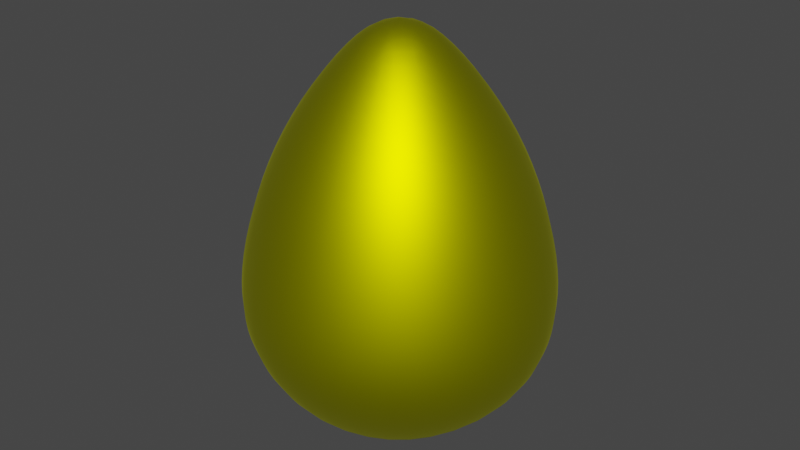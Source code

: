 # Source: Egg.blend  (saved by Blender 2.92.15; exported with 4.5.12 LTS)
import bpy
from mathutils import Matrix  # noqa: F401  (used for matrix-valued properties, if any)

bpy.ops.wm.read_factory_settings(use_empty=True)
scene = bpy.context.scene
scene.name = 'Scene'

# ---- collections
col_collection = bpy.data.collections.new('Collection'); scene.collection.children.link(col_collection)

# ---- materials (node trees are filled in below, after node groups)
mat_material_001 = bpy.data.materials.new('Material.001')
mat_material_001.use_transparent_shadow = False

# ---- material node trees
mat_material_001.use_nodes = True; mat_material_001.node_tree.nodes.clear()
_N = mat_material_001.node_tree.nodes; _L = mat_material_001.node_tree.links
n0 = _N.new('ShaderNodeBsdfPrincipled'); n0.name = 'Principled BSDF'; n0.location = (10, 300)
n0.distribution = 'GGX'
n0.subsurface_method = 'BURLEY'
n0.inputs[0].default_value = (0.7882, 0.8, 0.0, 1.0)
n0.inputs[1].default_value = 1.0
n0.inputs[3].default_value = 1.45
n0.inputs[13].default_value = 1.0
n0.inputs[27].default_value = (0.0, 0.0, 0.0, 1.0)
n0.inputs[28].default_value = 1.0
n1 = _N.new('ShaderNodeOutputMaterial'); n1.name = 'Material Output'; n1.location = (300, 300)
_L.new(n0.outputs[0], n1.inputs[0])
n1.is_active_output = True

# ---- world
world_world = bpy.data.worlds.new('World'); scene.world = world_world
world_world.use_nodes = True; world_world.node_tree.nodes.clear()
_N = world_world.node_tree.nodes; _L = world_world.node_tree.links
n0 = _N.new('ShaderNodeOutputWorld'); n0.name = 'World Output'; n0.location = (300, 300)
n1 = _N.new('ShaderNodeBackground'); n1.name = 'Background'; n1.location = (10, 300)
n1.inputs[0].default_value = (0.05088, 0.05088, 0.05088, 1.0)
_L.new(n1.outputs[0], n0.inputs[0])
n0.is_active_output = True
world_world.color = (0.05088, 0.05088, 0.05088)
world_world.use_sun_shadow = False
world_world.sun_shadow_jitter_overblur = 0.0

# ---- meshes
me_sphere = bpy.data.meshes.new('Sphere')
me_sphere.from_pydata([(0.0, 0.309, 1.289), (0.2185, 0.2185, 1.289), (0.4156, 0.4156, 1.006), (0.5721, 0.5721, 0.6732), (0.6725, 0.6725, 0.309), (0.7071, 0.7071, -4.371e-08), (0.6725, 0.6725, -0.2544), (0.5721, 0.5721, -0.4459), (0.4156, 0.4156, -0.5979), (0.2185, 0.2185, -0.6954), (0.309, -3.19e-07, 1.289), (0.5878, -3.339e-07, 1.006), (0.809, -3.637e-07, 0.6732), (0.9511, -3.339e-07, 0.309), (1.0, -3.637e-07, -4.371e-08), (0.9511, -3.637e-07, -0.2544), (0.809, -3.637e-07, -0.4459), (0.5878, -3.041e-07, -0.5979), (0.309, -3.041e-07, -0.6954), (0.2185, -0.2185, 1.289), (0.4156, -0.4156, 1.006), (0.5721, -0.5721, 0.6732), (0.6725, -0.6725, 0.309), (0.7071, -0.7071, -4.371e-08), (0.6725, -0.6725, -0.2212), (0.5721, -0.5721, -0.4376), (0.4156, -0.4156, -0.6094), (0.2185, -0.2185, -0.7196), (6.887e-09, -0.309, 1.289), (-8.014e-09, -0.5878, 1.006), (-3.782e-08, -0.809, 0.6732), (-8.014e-09, -0.9511, 0.309), (-8.014e-09, -1.0, -4.371e-08), (-4.47e-08, -0.9511, -0.2212), (-4.47e-08, -0.809, -0.4376), (1.49e-08, -0.5878, -0.6094), (1.49e-08, -0.309, -0.7196), (0.0, -3.278e-07, -0.7576), (-2.304e-07, -5.562e-07, 1.474), (-0.2185, -0.2185, 1.289), (-0.4156, -0.4156, 1.006), (-0.5721, -0.5721, 0.6732), (-0.6725, -0.6725, 0.309), (-0.7071, -0.7071, -4.371e-08), (-0.6725, -0.6725, -0.2212), (-0.5721, -0.5721, -0.4376), (-0.4156, -0.4156, -0.6094), (-0.2185, -0.2185, -0.7196), (-0.309, -3.19e-07, 1.289), (-0.5878, -3.339e-07, 1.006), (-0.809, -3.637e-07, 0.6732), (-0.9511, -3.339e-07, 0.309), (-1.0, -3.339e-07, -4.371e-08), (-0.9511, -3.576e-07, -0.2212), (-0.809, -3.576e-07, -0.4376), (-0.5878, -3.576e-07, -0.6094), (-0.309, -3.278e-07, -0.7196), (-0.2185, 0.2185, 1.289), (-0.4156, 0.4156, 1.006), (-0.5721, 0.5721, 0.6732), (-0.6725, 0.6725, 0.309), (-0.7071, 0.7071, -4.371e-08), (-0.6725, 0.6725, -0.2212), (-0.5721, 0.5721, -0.4376), (-0.4156, 0.4156, -0.6094), (-0.2185, 0.2185, -0.7196), (-8.014e-09, 0.5878, 1.006), (-8.014e-09, 0.809, 0.6732), (-3.782e-08, 0.9511, 0.309), (-3.782e-08, 1.0, -4.371e-08), (-8.014e-09, 0.9511, -0.2544), (-8.014e-09, 0.809, -0.4459), (-3.782e-08, 0.5878, -0.5979), (-8.014e-09, 0.309, -0.6954)], [], [(71, 70, 6, 7), (68, 67, 3, 4), (0, 38, 1), (72, 71, 7, 8), (69, 68, 4, 5), (66, 0, 1, 2), (73, 72, 8, 9), (70, 69, 5, 6), (67, 66, 2, 3), (37, 73, 9), (7, 6, 15, 16), (4, 3, 12, 13), (1, 38, 10), (8, 7, 16, 17), (5, 4, 13, 14), (2, 1, 10, 11), (9, 8, 17, 18), (6, 5, 14, 15), (3, 2, 11, 12), (37, 9, 18), (12, 11, 20, 21), (37, 18, 27), (16, 15, 24, 25), (13, 12, 21, 22), (10, 38, 19), (17, 16, 25, 26), (14, 13, 22, 23), (11, 10, 19, 20), (18, 17, 26, 27), (15, 14, 23, 24), (24, 23, 32, 33), (21, 20, 29, 30), (37, 27, 36), (25, 24, 33, 34), (22, 21, 30, 31), (19, 38, 28), (26, 25, 34, 35), (23, 22, 31, 32), (20, 19, 28, 29), (27, 26, 35, 36), (29, 28, 39, 40), (36, 35, 46, 47), (33, 32, 43, 44), (30, 29, 40, 41), (37, 36, 47), (34, 33, 44, 45), (31, 30, 41, 42), (28, 38, 39), (35, 34, 45, 46), (32, 31, 42, 43), (46, 45, 54, 55), (43, 42, 51, 52), (40, 39, 48, 49), (47, 46, 55, 56), (44, 43, 52, 53), (41, 40, 49, 50), (37, 47, 56), (45, 44, 53, 54), (42, 41, 50, 51), (39, 38, 48), (51, 50, 59, 60), (48, 38, 57), (55, 54, 63, 64), (52, 51, 60, 61), (49, 48, 57, 58), (56, 55, 64, 65), (53, 52, 61, 62), (50, 49, 58, 59), (37, 56, 65), (54, 53, 62, 63), (63, 62, 70, 71), (60, 59, 67, 68), (57, 38, 0), (64, 63, 71, 72), (61, 60, 68, 69), (58, 57, 0, 66), (65, 64, 72, 73), (62, 61, 69, 70), (59, 58, 66, 67), (37, 65, 73)])
me_sphere.polygons.foreach_set('use_smooth', [True] * 80)
_uv = me_sphere.uv_layers.new(name='UVMap')
_uv.uv.foreach_set('vector', [0.75, 0.3, 0.75, 0.4, 0.625, 0.4, 0.625, 0.3, 0.75, 0.6, 0.75, 0.7, 0.625, 0.7, 0.625, 0.6, 0.75, 0.9, 0.6875, 1.0, 0.625, 0.9, 0.75, 0.2, 0.75, 0.3, 0.625, 0.3, 0.625, 0.2, 0.75, 0.5, 0.75, 0.6, 0.625, 0.6, 0.625, 0.5, 0.75, 0.8, 0.75, 0.9, 0.625, 0.9, 0.625, 0.8, 0.75, 0.1, 0.75, 0.2, 0.625, 0.2, 0.625, 0.1, 0.75, 0.4, 0.75, 0.5, 0.625, 0.5, 0.625, 0.4, 0.75, 0.7, 0.75, 0.8, 0.625, 0.8, 0.625, 0.7, 0.6875, 0.0, 0.75, 0.1, 0.625, 0.1, 0.625, 0.3, 0.625, 0.4, 0.5, 0.4, 0.5, 0.3, 0.625, 0.6, 0.625, 0.7, 0.5, 0.7, 0.5, 0.6, 0.625, 0.9, 0.5625, 1.0, 0.5, 0.9, 0.625, 0.2, 0.625, 0.3, 0.5, 0.3, 0.5, 0.2, 0.625, 0.5, 0.625, 0.6, 0.5, 0.6, 0.5, 0.5, 0.625, 0.8, 0.625, 0.9, 0.5, 0.9, 0.5, 0.8, 0.625, 0.1, 0.625, 0.2, 0.5, 0.2, 0.5, 0.1, 0.625, 0.4, 0.625, 0.5, 0.5, 0.5, 0.5, 0.4, 0.625, 0.7, 0.625, 0.8, 0.5, 0.8, 0.5, 0.7, 0.5625, 0.0, 0.625, 0.1, 0.5, 0.1, 0.5, 0.7, 0.5, 0.8, 0.375, 0.8, 0.375, 0.7, 0.4375, 0.0, 0.5, 0.1, 0.375, 0.1, 0.5, 0.3, 0.5, 0.4, 0.375, 0.4, 0.375, 0.3, 0.5, 0.6, 0.5, 0.7, 0.375, 0.7, 0.375, 0.6, 0.5, 0.9, 0.4375, 1.0, 0.375, 0.9, 0.5, 0.2, 0.5, 0.3, 0.375, 0.3, 0.375, 0.2, 0.5, 0.5, 0.5, 0.6, 0.375, 0.6, 0.375, 0.5, 0.5, 0.8, 0.5, 0.9, 0.375, 0.9, 0.375, 0.8, 0.5, 0.1, 0.5, 0.2, 0.375, 0.2, 0.375, 0.1, 0.5, 0.4, 0.5, 0.5, 0.375, 0.5, 0.375, 0.4, 0.375, 0.4, 0.375, 0.5, 0.25, 0.5, 0.25, 0.4, 0.375, 0.7, 0.375, 0.8, 0.25, 0.8, 0.25, 0.7, 0.3125, 0.0, 0.375, 0.1, 0.25, 0.1, 0.375, 0.3, 0.375, 0.4, 0.25, 0.4, 0.25, 0.3, 0.375, 0.6, 0.375, 0.7, 0.25, 0.7, 0.25, 0.6, 0.375, 0.9, 0.3125, 1.0, 0.25, 0.9, 0.375, 0.2, 0.375, 0.3, 0.25, 0.3, 0.25, 0.2, 0.375, 0.5, 0.375, 0.6, 0.25, 0.6, 0.25, 0.5, 0.375, 0.8, 0.375, 0.9, 0.25, 0.9, 0.25, 0.8, 0.375, 0.1, 0.375, 0.2, 0.25, 0.2, 0.25, 0.1, 0.25, 0.8, 0.25, 0.9, 0.125, 0.9, 0.125, 0.8, 0.25, 0.1, 0.25, 0.2, 0.125, 0.2, 0.125, 0.1, 0.25, 0.4, 0.25, 0.5, 0.125, 0.5, 0.125, 0.4, 0.25, 0.7, 0.25, 0.8, 0.125, 0.8, 0.125, 0.7, 0.1875, 0.0, 0.25, 0.1, 0.125, 0.1, 0.25, 0.3, 0.25, 0.4, 0.125, 0.4, 0.125, 0.3, 0.25, 0.6, 0.25, 0.7, 0.125, 0.7, 0.125, 0.6, 0.25, 0.9, 0.1875, 1.0, 0.125, 0.9, 0.25, 0.2, 0.25, 0.3, 0.125, 0.3, 0.125, 0.2, 0.25, 0.5, 0.25, 0.6, 0.125, 0.6, 0.125, 0.5, 0.125, 0.2, 0.125, 0.3, 0.0, 0.3, 2.98e-08, 0.2, 0.125, 0.5, 0.125, 0.6, 0.0, 0.6, 0.0, 0.5, 0.125, 0.8, 0.125, 0.9, 8.941e-08, 0.9, 2.98e-08, 0.8, 0.125, 0.1, 0.125, 0.2, 2.98e-08, 0.2, 8.941e-08, 0.1, 0.125, 0.4, 0.125, 0.5, 0.0, 0.5, 0.0, 0.4, 0.125, 0.7, 0.125, 0.8, 2.98e-08, 0.8, 0.0, 0.7, 0.0625, 0.0, 0.125, 0.1, 8.941e-08, 0.1, 0.125, 0.3, 0.125, 0.4, 0.0, 0.4, 0.0, 0.3, 0.125, 0.6, 0.125, 0.7, 0.0, 0.7, 0.0, 0.6, 0.125, 0.9, 0.0625, 1.0, 8.941e-08, 0.9, 1.0, 0.6, 1.0, 0.7, 0.875, 0.7, 0.875, 0.6, 1.0, 0.9, 0.9375, 1.0, 0.875, 0.9, 1.0, 0.2, 1.0, 0.3, 0.875, 0.3, 0.875, 0.2, 1.0, 0.5, 1.0, 0.6, 0.875, 0.6, 0.875, 0.5, 1.0, 0.8, 1.0, 0.9, 0.875, 0.9, 0.875, 0.8, 1.0, 0.1, 1.0, 0.2, 0.875, 0.2, 0.875, 0.1, 1.0, 0.4, 1.0, 0.5, 0.875, 0.5, 0.875, 0.4, 1.0, 0.7, 1.0, 0.8, 0.875, 0.8, 0.875, 0.7, 0.9375, 0.0, 1.0, 0.1, 0.875, 0.1, 1.0, 0.3, 1.0, 0.4, 0.875, 0.4, 0.875, 0.3, 0.875, 0.3, 0.875, 0.4, 0.75, 0.4, 0.75, 0.3, 0.875, 0.6, 0.875, 0.7, 0.75, 0.7, 0.75, 0.6, 0.875, 0.9, 0.8125, 1.0, 0.75, 0.9, 0.875, 0.2, 0.875, 0.3, 0.75, 0.3, 0.75, 0.2, 0.875, 0.5, 0.875, 0.6, 0.75, 0.6, 0.75, 0.5, 0.875, 0.8, 0.875, 0.9, 0.75, 0.9, 0.75, 0.8, 0.875, 0.1, 0.875, 0.2, 0.75, 0.2, 0.75, 0.1, 0.875, 0.4, 0.875, 0.5, 0.75, 0.5, 0.75, 0.4, 0.875, 0.7, 0.875, 0.8, 0.75, 0.8, 0.75, 0.7, 0.8125, 0.0, 0.875, 0.1, 0.75, 0.1])
me_sphere.materials.append(mat_material_001)
me_sphere.use_remesh_fix_poles = True
me_sphere.use_remesh_preserve_attributes = False
me_sphere.use_mirror_vertex_groups = False
me_sphere.update()

# ---- objects
ob_sphere = bpy.data.objects.new('Sphere', me_sphere)

# ---- transforms, parenting, visibility, modifiers, constraints
ob_sphere.location = (0.0, 0.0, 0.0)
ob_sphere.scale = (0.2, 0.2, 0.2231)
ob_sphere.lineart.crease_threshold = 0.0
_m = ob_sphere.modifiers.new('Subdivision', 'SUBSURF')
_m.uv_smooth = 'PRESERVE_CORNERS'

# ---- collection membership
col_collection.objects.link(ob_sphere)

# ---- scene / render settings (as saved in the file)
scene.frame_start = 1; scene.frame_end = 250; scene.frame_set(1)
scene.render.engine = 'BLENDER_EEVEE_NEXT'
scene.cycles.use_denoising = False
scene.cycles.samples = 128
scene.cycles.sampling_pattern = 'TABULATED_SOBOL'
scene.cycles.use_adaptive_sampling = False
scene.cycles.use_light_tree = False
scene.view_settings.view_transform = 'Filmic'
bpy.context.view_layer.update()

# ---- added for rendering (the .blend has no active camera and no usable light): camera, sun
cam_auto = bpy.data.cameras.new('AutoCamera')
cam_auto.lens = 50.0
cam_auto.sensor_width = 36.0
cam_auto.clip_end = 1000.0
ob_auto_camera = bpy.data.objects.new('AutoCamera', cam_auto)
scene.collection.objects.link(ob_auto_camera)
ob_auto_camera.location = (0.697337, -0.836805, 0.637833)
ob_auto_camera.rotation_euler = (1.09748, -7.21219e-08, 0.694738)
scene.camera = ob_auto_camera
light_auto_sun = bpy.data.lights.new('AutoSun', 'SUN')
light_auto_sun.energy = 3.0
light_auto_sun.angle = 0.0523599
ob_auto_sun = bpy.data.objects.new('AutoSun', light_auto_sun)
scene.collection.objects.link(ob_auto_sun)
ob_auto_sun.rotation_euler = (0.872665, 0.174533, 0.523599)
bpy.context.view_layer.update()
